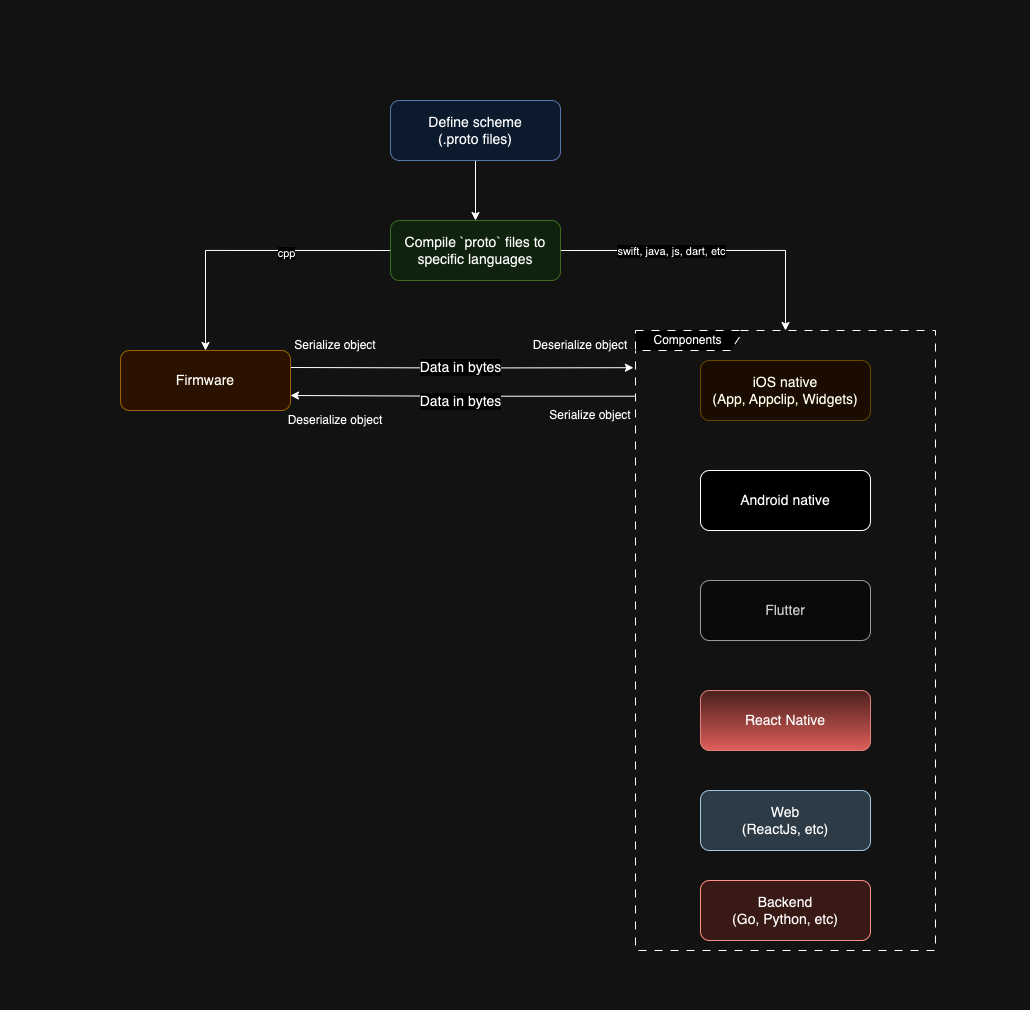

The diagram above was exported from draw.io. Its source (the exported page's mxGraphModel, read from the mxfile embedded in the PNG):
<mxGraphModel dx="4325" dy="1219" grid="1" gridSize="10" guides="1" tooltips="1" connect="1" arrows="1" fold="1" page="1" pageScale="1" pageWidth="850" pageHeight="1100" math="0" shadow="0">
  <root>
    <mxCell id="0" />
    <mxCell id="1" parent="0" />
    <mxCell id="BjbG_4QX1_l_fZgMP8kn-12" style="edgeStyle=orthogonalEdgeStyle;rounded=0;orthogonalLoop=1;jettySize=auto;html=1;entryX=0.5;entryY=0;entryDx=0;entryDy=0;" edge="1" parent="1" source="dCki4MbbpmpIcQXjxur2-1" target="BjbG_4QX1_l_fZgMP8kn-2">
      <mxGeometry relative="1" as="geometry" />
    </mxCell>
    <mxCell id="dCki4MbbpmpIcQXjxur2-1" value="Define scheme&lt;br&gt;(.proto files)" style="rounded=1;whiteSpace=wrap;html=1;fontSize=14;fillColor=#dae8fc;strokeColor=#6c8ebf;" parent="1" vertex="1">
      <mxGeometry x="310" y="230" width="170" height="60" as="geometry" />
    </mxCell>
    <mxCell id="dCki4MbbpmpIcQXjxur2-4" value="iOS native&lt;br&gt;(App, Appclip, Widgets)" style="rounded=1;whiteSpace=wrap;html=1;fontSize=14;fillColor=#fff2cc;strokeColor=#d6b656;" parent="1" vertex="1">
      <mxGeometry x="620" y="490" width="170" height="60" as="geometry" />
    </mxCell>
    <mxCell id="BjbG_4QX1_l_fZgMP8kn-10" style="edgeStyle=orthogonalEdgeStyle;rounded=0;orthogonalLoop=1;jettySize=auto;html=1;exitX=0;exitY=0.5;exitDx=0;exitDy=0;entryX=0.5;entryY=0;entryDx=0;entryDy=0;" edge="1" parent="1" source="BjbG_4QX1_l_fZgMP8kn-2" target="BjbG_4QX1_l_fZgMP8kn-7">
      <mxGeometry relative="1" as="geometry" />
    </mxCell>
    <mxCell id="BjbG_4QX1_l_fZgMP8kn-31" value="cpp" style="edgeLabel;html=1;align=center;verticalAlign=middle;resizable=0;points=[];" vertex="1" connectable="0" parent="BjbG_4QX1_l_fZgMP8kn-10">
      <mxGeometry x="-0.2632" y="2" relative="1" as="geometry">
        <mxPoint as="offset" />
      </mxGeometry>
    </mxCell>
    <mxCell id="BjbG_4QX1_l_fZgMP8kn-11" style="edgeStyle=orthogonalEdgeStyle;rounded=0;orthogonalLoop=1;jettySize=auto;html=1;exitX=1;exitY=0.5;exitDx=0;exitDy=0;" edge="1" parent="1" source="BjbG_4QX1_l_fZgMP8kn-2" target="BjbG_4QX1_l_fZgMP8kn-8">
      <mxGeometry relative="1" as="geometry" />
    </mxCell>
    <mxCell id="BjbG_4QX1_l_fZgMP8kn-32" value="swift, java, js, dart, etc" style="edgeLabel;html=1;align=center;verticalAlign=middle;resizable=0;points=[];" vertex="1" connectable="0" parent="BjbG_4QX1_l_fZgMP8kn-11">
      <mxGeometry x="-0.4098" y="1" relative="1" as="geometry">
        <mxPoint x="20" y="1" as="offset" />
      </mxGeometry>
    </mxCell>
    <mxCell id="BjbG_4QX1_l_fZgMP8kn-2" value="Compile `proto` files to specific languages" style="rounded=1;whiteSpace=wrap;html=1;fontSize=14;fillColor=#d5e8d4;strokeColor=#82b366;" vertex="1" parent="1">
      <mxGeometry x="310" y="350" width="170" height="60" as="geometry" />
    </mxCell>
    <mxCell id="BjbG_4QX1_l_fZgMP8kn-3" value="Android native" style="rounded=1;whiteSpace=wrap;html=1;fontSize=14;" vertex="1" parent="1">
      <mxGeometry x="620" y="600" width="170" height="60" as="geometry" />
    </mxCell>
    <mxCell id="BjbG_4QX1_l_fZgMP8kn-4" value="Flutter" style="rounded=1;whiteSpace=wrap;html=1;fontSize=14;fillColor=#f5f5f5;fontColor=#333333;strokeColor=#666666;" vertex="1" parent="1">
      <mxGeometry x="620" y="710" width="170" height="60" as="geometry" />
    </mxCell>
    <mxCell id="BjbG_4QX1_l_fZgMP8kn-5" value="React Native" style="rounded=1;whiteSpace=wrap;html=1;fontSize=14;fillColor=#f8cecc;strokeColor=#b85450;gradientColor=#ea6b66;" vertex="1" parent="1">
      <mxGeometry x="620" y="820" width="170" height="60" as="geometry" />
    </mxCell>
    <mxCell id="BjbG_4QX1_l_fZgMP8kn-6" value="Web&lt;br&gt;(ReactJs, etc)" style="rounded=1;whiteSpace=wrap;html=1;fontSize=14;fillColor=#bac8d3;strokeColor=#23445d;" vertex="1" parent="1">
      <mxGeometry x="620" y="920" width="170" height="60" as="geometry" />
    </mxCell>
    <mxCell id="BjbG_4QX1_l_fZgMP8kn-13" style="edgeStyle=orthogonalEdgeStyle;rounded=0;orthogonalLoop=1;jettySize=auto;html=1;entryX=-0.007;entryY=0.06;entryDx=0;entryDy=0;entryPerimeter=0;" edge="1" parent="1" target="BjbG_4QX1_l_fZgMP8kn-8">
      <mxGeometry relative="1" as="geometry">
        <mxPoint x="550" y="510" as="targetPoint" />
        <mxPoint x="210" y="497" as="sourcePoint" />
      </mxGeometry>
    </mxCell>
    <mxCell id="BjbG_4QX1_l_fZgMP8kn-15" value="&lt;font style=&quot;font-size: 14px;&quot;&gt;Data in bytes&lt;/font&gt;" style="edgeLabel;html=1;align=center;verticalAlign=middle;resizable=0;points=[];" vertex="1" connectable="0" parent="BjbG_4QX1_l_fZgMP8kn-13">
      <mxGeometry x="-0.1609" y="1" relative="1" as="geometry">
        <mxPoint x="26" as="offset" />
      </mxGeometry>
    </mxCell>
    <mxCell id="BjbG_4QX1_l_fZgMP8kn-7" value="Firmware" style="rounded=1;whiteSpace=wrap;html=1;fontSize=14;fillColor=#ffe6cc;strokeColor=#d79b00;" vertex="1" parent="1">
      <mxGeometry x="40" y="480" width="170" height="60" as="geometry" />
    </mxCell>
    <mxCell id="BjbG_4QX1_l_fZgMP8kn-14" style="edgeStyle=orthogonalEdgeStyle;rounded=0;orthogonalLoop=1;jettySize=auto;html=1;entryX=1;entryY=0.75;entryDx=0;entryDy=0;exitX=-0.003;exitY=0.106;exitDx=0;exitDy=0;exitPerimeter=0;" edge="1" parent="1" source="BjbG_4QX1_l_fZgMP8kn-8" target="BjbG_4QX1_l_fZgMP8kn-7">
      <mxGeometry relative="1" as="geometry" />
    </mxCell>
    <mxCell id="BjbG_4QX1_l_fZgMP8kn-16" value="&lt;font style=&quot;font-size: 14px;&quot;&gt;Data in bytes&lt;/font&gt;" style="edgeLabel;html=1;align=center;verticalAlign=middle;resizable=0;points=[];" vertex="1" connectable="0" parent="BjbG_4QX1_l_fZgMP8kn-14">
      <mxGeometry x="0.2053" y="2" relative="1" as="geometry">
        <mxPoint x="33" y="3" as="offset" />
      </mxGeometry>
    </mxCell>
    <mxCell id="BjbG_4QX1_l_fZgMP8kn-8" value="Components" style="shape=umlFrame;whiteSpace=wrap;html=1;pointerEvents=0;width=105;height=20;dashed=1;dashPattern=8 8;" vertex="1" parent="1">
      <mxGeometry x="555" y="460" width="300" height="620" as="geometry" />
    </mxCell>
    <mxCell id="BjbG_4QX1_l_fZgMP8kn-9" value="Backend &lt;br&gt;(Go, Python, etc)" style="rounded=1;whiteSpace=wrap;html=1;fontSize=14;fillColor=#fad9d5;strokeColor=#ae4132;" vertex="1" parent="1">
      <mxGeometry x="620" y="1010" width="170" height="60" as="geometry" />
    </mxCell>
    <mxCell id="BjbG_4QX1_l_fZgMP8kn-25" value="Serialize object" style="text;html=1;strokeColor=none;fillColor=none;align=center;verticalAlign=middle;whiteSpace=wrap;rounded=0;" vertex="1" parent="1">
      <mxGeometry x="210" y="460" width="90" height="30" as="geometry" />
    </mxCell>
    <mxCell id="BjbG_4QX1_l_fZgMP8kn-26" value="Deserialize object" style="text;html=1;strokeColor=none;fillColor=none;align=center;verticalAlign=middle;whiteSpace=wrap;rounded=0;" vertex="1" parent="1">
      <mxGeometry x="445" y="460" width="110" height="30" as="geometry" />
    </mxCell>
    <mxCell id="BjbG_4QX1_l_fZgMP8kn-28" value="Serialize object" style="text;html=1;strokeColor=none;fillColor=none;align=center;verticalAlign=middle;whiteSpace=wrap;rounded=0;" vertex="1" parent="1">
      <mxGeometry x="465" y="530" width="90" height="30" as="geometry" />
    </mxCell>
    <mxCell id="BjbG_4QX1_l_fZgMP8kn-29" value="Deserialize object" style="text;html=1;strokeColor=none;fillColor=none;align=center;verticalAlign=middle;whiteSpace=wrap;rounded=0;" vertex="1" parent="1">
      <mxGeometry x="200" y="535" width="110" height="30" as="geometry" />
    </mxCell>
    <mxCell id="BjbG_4QX1_l_fZgMP8kn-34" value="&amp;nbsp;" style="text;html=1;strokeColor=none;fillColor=none;align=center;verticalAlign=middle;whiteSpace=wrap;rounded=0;" vertex="1" parent="1">
      <mxGeometry x="460" y="130" width="60" height="30" as="geometry" />
    </mxCell>
    <mxCell id="BjbG_4QX1_l_fZgMP8kn-35" value="&amp;nbsp;" style="text;html=1;strokeColor=none;fillColor=none;align=center;verticalAlign=middle;whiteSpace=wrap;rounded=0;" vertex="1" parent="1">
      <mxGeometry x="890" y="630" width="60" height="30" as="geometry" />
    </mxCell>
    <mxCell id="BjbG_4QX1_l_fZgMP8kn-36" value="&amp;nbsp;" style="text;html=1;strokeColor=none;fillColor=none;align=center;verticalAlign=middle;whiteSpace=wrap;rounded=0;" vertex="1" parent="1">
      <mxGeometry x="-80" y="570" width="60" height="30" as="geometry" />
    </mxCell>
    <mxCell id="BjbG_4QX1_l_fZgMP8kn-37" value="&amp;nbsp;" style="text;html=1;strokeColor=none;fillColor=none;align=center;verticalAlign=middle;whiteSpace=wrap;rounded=0;" vertex="1" parent="1">
      <mxGeometry x="540" y="1110" width="60" height="30" as="geometry" />
    </mxCell>
  </root>
</mxGraphModel>